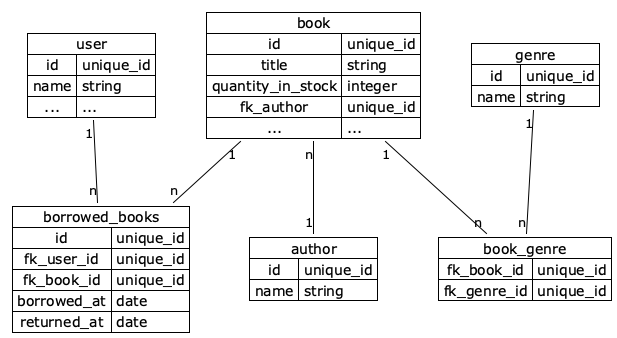

The diagram above was rendered by PlantUML. Its source (embedded in the PNG):
@startuml database-schema

' https://github.com/plantuml/plantuml/blob/master
!theme plain

map user {
    id => unique_id
    name => string
    ... => ...
}

map book {
    id => unique_id
    title => string
    quantity_in_stock => integer
    fk_author => unique_id
    ... => ...
}

map genre {
    id => unique_id
    name => string
}

map book_genre {
    fk_book_id => unique_id
    fk_genre_id => unique_id
}

map borrowed_books {
    id => unique_id
    fk_user_id => unique_id
    fk_book_id => unique_id
    borrowed_at => date
    returned_at => date
}

map author {
    id => unique_id
    name => string
}

user "1" -- "n" borrowed_books
book "1" -- "n" borrowed_books
book "1" -- "n" book_genre
genre "1" -- "n" book_genre
book "n" -- "1" author

@enduml